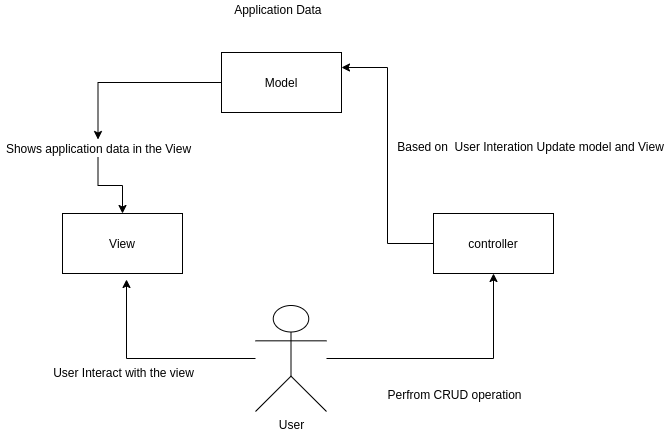

The diagram above was exported from draw.io. Its source (the exported page's mxGraphModel, read from the mxfile embedded in the PNG):
<mxGraphModel dx="1422" dy="773" grid="0" gridSize="10" guides="1" tooltips="1" connect="1" arrows="1" fold="1" page="1" pageScale="1" pageWidth="827" pageHeight="1169" math="0" shadow="0">
  <root>
    <mxCell id="0" />
    <mxCell id="1" parent="0" />
    <mxCell id="OnFZRItf_Q_wwaJ90-ms-15" style="edgeStyle=orthogonalEdgeStyle;rounded=0;orthogonalLoop=1;jettySize=auto;html=1;" edge="1" parent="1" source="OnFZRItf_Q_wwaJ90-ms-16" target="OnFZRItf_Q_wwaJ90-ms-2">
      <mxGeometry relative="1" as="geometry" />
    </mxCell>
    <mxCell id="OnFZRItf_Q_wwaJ90-ms-1" value="Model" style="rounded=0;whiteSpace=wrap;html=1;" vertex="1" parent="1">
      <mxGeometry x="246" y="174" width="120" height="60" as="geometry" />
    </mxCell>
    <mxCell id="OnFZRItf_Q_wwaJ90-ms-2" value="View" style="rounded=0;whiteSpace=wrap;html=1;" vertex="1" parent="1">
      <mxGeometry x="87" y="335" width="120" height="60" as="geometry" />
    </mxCell>
    <mxCell id="OnFZRItf_Q_wwaJ90-ms-12" style="edgeStyle=orthogonalEdgeStyle;rounded=0;orthogonalLoop=1;jettySize=auto;html=1;entryX=1;entryY=0.25;entryDx=0;entryDy=0;" edge="1" parent="1" source="OnFZRItf_Q_wwaJ90-ms-3" target="OnFZRItf_Q_wwaJ90-ms-1">
      <mxGeometry relative="1" as="geometry" />
    </mxCell>
    <mxCell id="OnFZRItf_Q_wwaJ90-ms-3" value="controller" style="rounded=0;whiteSpace=wrap;html=1;" vertex="1" parent="1">
      <mxGeometry x="458" y="335" width="120" height="60" as="geometry" />
    </mxCell>
    <mxCell id="OnFZRItf_Q_wwaJ90-ms-6" style="edgeStyle=orthogonalEdgeStyle;rounded=0;orthogonalLoop=1;jettySize=auto;html=1;" edge="1" parent="1" source="OnFZRItf_Q_wwaJ90-ms-4">
      <mxGeometry relative="1" as="geometry">
        <mxPoint x="151" y="401" as="targetPoint" />
      </mxGeometry>
    </mxCell>
    <mxCell id="OnFZRItf_Q_wwaJ90-ms-9" style="edgeStyle=orthogonalEdgeStyle;rounded=0;orthogonalLoop=1;jettySize=auto;html=1;" edge="1" parent="1" source="OnFZRItf_Q_wwaJ90-ms-4" target="OnFZRItf_Q_wwaJ90-ms-3">
      <mxGeometry relative="1" as="geometry" />
    </mxCell>
    <mxCell id="OnFZRItf_Q_wwaJ90-ms-4" value="User" style="shape=umlActor;verticalLabelPosition=bottom;verticalAlign=top;html=1;outlineConnect=0;" vertex="1" parent="1">
      <mxGeometry x="280" y="427" width="71" height="106" as="geometry" />
    </mxCell>
    <mxCell id="OnFZRItf_Q_wwaJ90-ms-7" value="User Interact with the view" style="text;html=1;align=center;verticalAlign=middle;resizable=0;points=[];autosize=1;" vertex="1" parent="1">
      <mxGeometry x="72" y="485" width="151" height="18" as="geometry" />
    </mxCell>
    <mxCell id="OnFZRItf_Q_wwaJ90-ms-8" value="Application Data&amp;nbsp;" style="text;html=1;align=center;verticalAlign=middle;resizable=0;points=[];autosize=1;" vertex="1" parent="1">
      <mxGeometry x="253" y="122" width="101" height="18" as="geometry" />
    </mxCell>
    <mxCell id="OnFZRItf_Q_wwaJ90-ms-13" value="Perfrom CRUD operation" style="text;html=1;align=center;verticalAlign=middle;resizable=0;points=[];autosize=1;" vertex="1" parent="1">
      <mxGeometry x="407" y="507" width="144" height="18" as="geometry" />
    </mxCell>
    <mxCell id="OnFZRItf_Q_wwaJ90-ms-14" value="Based on&amp;nbsp; User Interation Update model and View" style="text;html=1;align=center;verticalAlign=middle;resizable=0;points=[];autosize=1;" vertex="1" parent="1">
      <mxGeometry x="416" y="259" width="277" height="18" as="geometry" />
    </mxCell>
    <mxCell id="OnFZRItf_Q_wwaJ90-ms-16" value="Shows application data in the View" style="text;html=1;align=center;verticalAlign=middle;resizable=0;points=[];autosize=1;" vertex="1" parent="1">
      <mxGeometry x="25" y="261" width="195" height="18" as="geometry" />
    </mxCell>
    <mxCell id="OnFZRItf_Q_wwaJ90-ms-17" style="edgeStyle=orthogonalEdgeStyle;rounded=0;orthogonalLoop=1;jettySize=auto;html=1;" edge="1" parent="1" source="OnFZRItf_Q_wwaJ90-ms-1" target="OnFZRItf_Q_wwaJ90-ms-16">
      <mxGeometry relative="1" as="geometry">
        <mxPoint x="246" y="204" as="sourcePoint" />
        <mxPoint x="147" y="335" as="targetPoint" />
      </mxGeometry>
    </mxCell>
  </root>
</mxGraphModel>